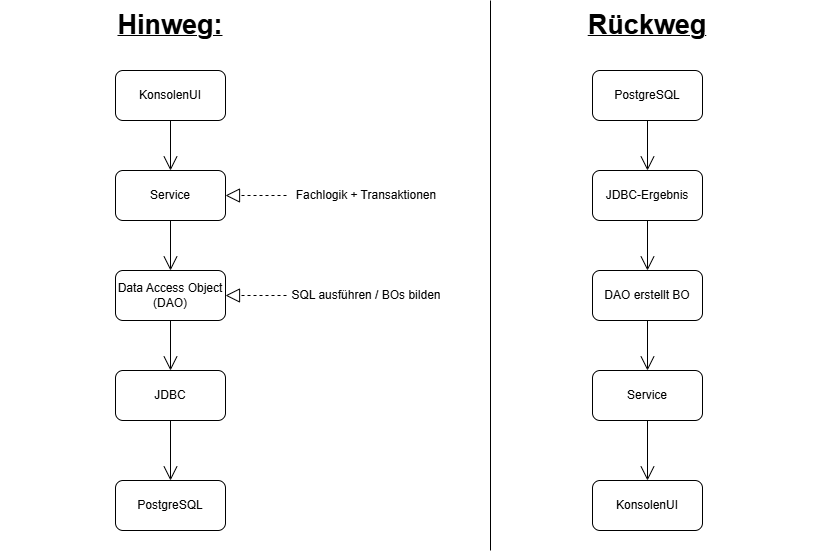

The diagram above was exported from draw.io. Its source (the exported page's mxGraphModel, read from the mxfile embedded in the PNG):
<mxGraphModel dx="2054" dy="783" grid="0" gridSize="10" guides="1" tooltips="1" connect="1" arrows="1" fold="1" page="1" pageScale="1" pageWidth="827" pageHeight="1169" background="light-dark(#FFFFFF,#FFFFFF)" math="0" shadow="0">
  <root>
    <mxCell id="0" />
    <mxCell id="1" parent="0" />
    <mxCell id="YtOc-zK9G9cNikQgPBcU-2" parent="1" style="html=1;whiteSpace=wrap;rounded=1;" value="KonsolenUI" vertex="1">
      <mxGeometry height="50" width="110" x="125" y="90" as="geometry" />
    </mxCell>
    <mxCell id="YtOc-zK9G9cNikQgPBcU-3" parent="1" style="html=1;whiteSpace=wrap;rounded=1;" value="Service" vertex="1">
      <mxGeometry height="50" width="110" x="125" y="190" as="geometry" />
    </mxCell>
    <mxCell id="YtOc-zK9G9cNikQgPBcU-4" parent="1" style="html=1;whiteSpace=wrap;rounded=1;" value="Data Access Object (DAO)" vertex="1">
      <mxGeometry height="50" width="110" x="125" y="290" as="geometry" />
    </mxCell>
    <mxCell id="YtOc-zK9G9cNikQgPBcU-5" parent="1" style="html=1;whiteSpace=wrap;rounded=1;" value="JDBC" vertex="1">
      <mxGeometry height="50" width="110" x="125" y="390" as="geometry" />
    </mxCell>
    <mxCell id="YtOc-zK9G9cNikQgPBcU-6" parent="1" style="html=1;whiteSpace=wrap;rounded=1;" value="PostgreSQL" vertex="1">
      <mxGeometry height="50" width="110" x="125" y="500" as="geometry" />
    </mxCell>
    <mxCell id="YtOc-zK9G9cNikQgPBcU-7" edge="1" parent="1" source="YtOc-zK9G9cNikQgPBcU-2" style="endArrow=open;endFill=1;endSize=12;html=1;rounded=1;entryX=0.5;entryY=0;entryDx=0;entryDy=0;exitX=0.5;exitY=1;exitDx=0;exitDy=0;strokeColor=light-dark(#000000,#000000);" target="YtOc-zK9G9cNikQgPBcU-3" value="">
      <mxGeometry relative="1" width="160" as="geometry">
        <mxPoint x="-134" y="260" as="sourcePoint" />
        <mxPoint x="26" y="260" as="targetPoint" />
      </mxGeometry>
    </mxCell>
    <mxCell id="YtOc-zK9G9cNikQgPBcU-8" edge="1" parent="1" source="YtOc-zK9G9cNikQgPBcU-3" style="endArrow=open;endFill=1;endSize=12;html=1;rounded=1;entryX=0.5;entryY=0;entryDx=0;entryDy=0;exitX=0.5;exitY=1;exitDx=0;exitDy=0;strokeColor=light-dark(#000000,#000000);" target="YtOc-zK9G9cNikQgPBcU-4" value="">
      <mxGeometry relative="1" width="160" as="geometry">
        <mxPoint x="-34" y="280" as="sourcePoint" />
        <mxPoint x="126" y="280" as="targetPoint" />
      </mxGeometry>
    </mxCell>
    <mxCell id="YtOc-zK9G9cNikQgPBcU-9" edge="1" parent="1" source="YtOc-zK9G9cNikQgPBcU-4" style="endArrow=open;endFill=1;endSize=12;html=1;rounded=1;entryX=0.5;entryY=0;entryDx=0;entryDy=0;exitX=0.5;exitY=1;exitDx=0;exitDy=0;strokeColor=light-dark(#000000,#000000);" target="YtOc-zK9G9cNikQgPBcU-5" value="">
      <mxGeometry relative="1" width="160" as="geometry">
        <mxPoint x="26" y="340" as="sourcePoint" />
        <mxPoint x="186" y="340" as="targetPoint" />
      </mxGeometry>
    </mxCell>
    <mxCell id="YtOc-zK9G9cNikQgPBcU-10" edge="1" parent="1" source="YtOc-zK9G9cNikQgPBcU-5" style="endArrow=open;endFill=1;endSize=12;html=1;rounded=1;entryX=0.5;entryY=0;entryDx=0;entryDy=0;exitX=0.5;exitY=1;exitDx=0;exitDy=0;strokeColor=light-dark(#000000,#000000);" target="YtOc-zK9G9cNikQgPBcU-6" value="">
      <mxGeometry relative="1" width="160" as="geometry">
        <mxPoint x="-184" y="350" as="sourcePoint" />
        <mxPoint x="-24" y="350" as="targetPoint" />
      </mxGeometry>
    </mxCell>
    <mxCell id="YtOc-zK9G9cNikQgPBcU-11" parent="1" style="text;html=1;whiteSpace=wrap;strokeColor=none;fillColor=default;align=center;verticalAlign=middle;rounded=1;" value="Fachlogik + Transaktionen" vertex="1">
      <mxGeometry height="30" width="160" x="296" y="200" as="geometry" />
    </mxCell>
    <mxCell id="YtOc-zK9G9cNikQgPBcU-12" edge="1" parent="1" source="YtOc-zK9G9cNikQgPBcU-11" style="endArrow=block;dashed=1;endFill=0;endSize=12;html=1;rounded=1;entryX=1;entryY=0.5;entryDx=0;entryDy=0;exitX=0;exitY=0.5;exitDx=0;exitDy=0;strokeColor=light-dark(#000000,#000000);" target="YtOc-zK9G9cNikQgPBcU-3" value="">
      <mxGeometry relative="1" width="160" as="geometry">
        <mxPoint x="266" y="270" as="sourcePoint" />
        <mxPoint x="426" y="270" as="targetPoint" />
      </mxGeometry>
    </mxCell>
    <mxCell id="YtOc-zK9G9cNikQgPBcU-13" parent="1" style="text;html=1;whiteSpace=wrap;strokeColor=none;fillColor=default;align=center;verticalAlign=middle;rounded=1;" value="SQL ausführen / BOs bilden" vertex="1">
      <mxGeometry height="30" width="160" x="296" y="300" as="geometry" />
    </mxCell>
    <mxCell id="YtOc-zK9G9cNikQgPBcU-15" edge="1" parent="1" source="YtOc-zK9G9cNikQgPBcU-13" style="endArrow=block;dashed=1;endFill=0;endSize=12;html=1;rounded=1;entryX=1;entryY=0.5;entryDx=0;entryDy=0;exitX=0;exitY=0.5;exitDx=0;exitDy=0;strokeColor=light-dark(#000000,#000000);" target="YtOc-zK9G9cNikQgPBcU-4" value="">
      <mxGeometry relative="1" width="160" as="geometry">
        <mxPoint x="317" y="320" as="sourcePoint" />
        <mxPoint x="256" y="320" as="targetPoint" />
      </mxGeometry>
    </mxCell>
    <mxCell id="YtOc-zK9G9cNikQgPBcU-16" parent="1" style="text;html=1;whiteSpace=wrap;strokeColor=none;fillColor=none;align=center;verticalAlign=middle;rounded=1;" value="&lt;b&gt;&lt;u&gt;&lt;font style=&quot;font-size: 27px; color: light-dark(rgb(0, 0, 0), rgb(0, 0, 0));&quot;&gt;Hinweg:&lt;/font&gt;&lt;/u&gt;&lt;/b&gt;" vertex="1">
      <mxGeometry height="30" width="340" x="10" y="30" as="geometry" />
    </mxCell>
    <mxCell id="YtOc-zK9G9cNikQgPBcU-17" edge="1" parent="1" style="endArrow=none;html=1;rounded=1;strokeColor=light-dark(#000000,#000000);" value="">
      <mxGeometry height="50" relative="1" width="50" as="geometry">
        <mxPoint x="500" y="570" as="sourcePoint" />
        <mxPoint x="500" y="20" as="targetPoint" />
      </mxGeometry>
    </mxCell>
    <mxCell id="YtOc-zK9G9cNikQgPBcU-18" parent="1" style="text;html=1;whiteSpace=wrap;strokeColor=none;fillColor=none;align=center;verticalAlign=middle;rounded=1;" value="&lt;b&gt;&lt;u&gt;&lt;font style=&quot;font-size: 27px; color: light-dark(rgb(0, 0, 0), rgb(0, 0, 0));&quot;&gt;Rückweg&lt;/font&gt;&lt;/u&gt;&lt;/b&gt;" vertex="1">
      <mxGeometry height="30" width="340" x="487" y="30" as="geometry" />
    </mxCell>
    <mxCell id="YtOc-zK9G9cNikQgPBcU-19" parent="1" style="html=1;whiteSpace=wrap;rounded=1;" value="PostgreSQL" vertex="1">
      <mxGeometry height="50" width="110" x="602" y="90" as="geometry" />
    </mxCell>
    <mxCell id="YtOc-zK9G9cNikQgPBcU-20" parent="1" style="html=1;whiteSpace=wrap;rounded=1;" value="JDBC-Ergebnis" vertex="1">
      <mxGeometry height="50" width="110" x="602" y="190" as="geometry" />
    </mxCell>
    <mxCell id="YtOc-zK9G9cNikQgPBcU-21" edge="1" parent="1" source="YtOc-zK9G9cNikQgPBcU-19" style="endArrow=open;endFill=1;endSize=12;html=1;rounded=1;entryX=0.5;entryY=0;entryDx=0;entryDy=0;exitX=0.5;exitY=1;exitDx=0;exitDy=0;strokeColor=light-dark(#000000,#000000);" target="YtOc-zK9G9cNikQgPBcU-20" value="">
      <mxGeometry relative="1" width="160" as="geometry">
        <mxPoint x="650" y="150" as="sourcePoint" />
        <mxPoint x="650" y="200" as="targetPoint" />
      </mxGeometry>
    </mxCell>
    <mxCell id="YtOc-zK9G9cNikQgPBcU-22" parent="1" style="html=1;whiteSpace=wrap;rounded=1;" value="DAO erstellt BO" vertex="1">
      <mxGeometry height="50" width="110" x="602" y="290" as="geometry" />
    </mxCell>
    <mxCell id="YtOc-zK9G9cNikQgPBcU-23" edge="1" parent="1" source="YtOc-zK9G9cNikQgPBcU-20" style="endArrow=open;endFill=1;endSize=12;html=1;rounded=1;entryX=0.5;entryY=0;entryDx=0;entryDy=0;exitX=0.5;exitY=1;exitDx=0;exitDy=0;strokeColor=light-dark(#000000,#000000);" target="YtOc-zK9G9cNikQgPBcU-22" value="">
      <mxGeometry relative="1" width="160" as="geometry">
        <mxPoint x="660" y="270" as="sourcePoint" />
        <mxPoint x="660" y="320" as="targetPoint" />
      </mxGeometry>
    </mxCell>
    <mxCell id="YtOc-zK9G9cNikQgPBcU-24" parent="1" style="html=1;whiteSpace=wrap;rounded=1;" value="Service" vertex="1">
      <mxGeometry height="50" width="110" x="602" y="390" as="geometry" />
    </mxCell>
    <mxCell id="YtOc-zK9G9cNikQgPBcU-25" edge="1" parent="1" source="YtOc-zK9G9cNikQgPBcU-22" style="endArrow=open;endFill=1;endSize=12;html=1;rounded=1;entryX=0.5;entryY=0;entryDx=0;entryDy=0;exitX=0.5;exitY=1;exitDx=0;exitDy=0;strokeColor=light-dark(#000000,#000000);" target="YtOc-zK9G9cNikQgPBcU-24" value="">
      <mxGeometry relative="1" width="160" as="geometry">
        <mxPoint x="660" y="350" as="sourcePoint" />
        <mxPoint x="660" y="400" as="targetPoint" />
      </mxGeometry>
    </mxCell>
    <mxCell id="YtOc-zK9G9cNikQgPBcU-27" parent="1" style="html=1;whiteSpace=wrap;rounded=1;" value="KonsolenUI" vertex="1">
      <mxGeometry height="50" width="110" x="602" y="500" as="geometry" />
    </mxCell>
    <mxCell id="YtOc-zK9G9cNikQgPBcU-28" edge="1" parent="1" source="YtOc-zK9G9cNikQgPBcU-24" style="endArrow=open;endFill=1;endSize=12;html=1;rounded=1;entryX=0.5;entryY=0;entryDx=0;entryDy=0;exitX=0.5;exitY=1;exitDx=0;exitDy=0;strokeColor=light-dark(#000000,#000000);" target="YtOc-zK9G9cNikQgPBcU-27" value="">
      <mxGeometry relative="1" width="160" as="geometry">
        <mxPoint x="660" y="470" as="sourcePoint" />
        <mxPoint x="660" y="530" as="targetPoint" />
      </mxGeometry>
    </mxCell>
  </root>
</mxGraphModel>